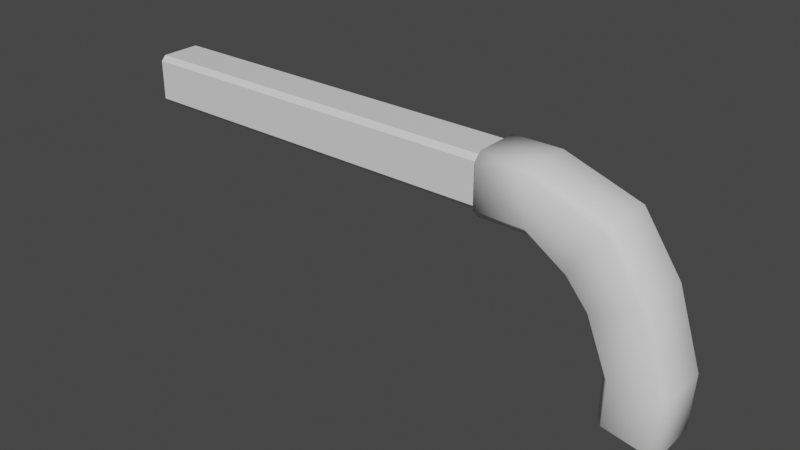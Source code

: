 # Source: gun1.blend  (saved by Blender 3.4.6; exported with 4.5.12 LTS)
import bpy
from mathutils import Matrix  # noqa: F401  (used for matrix-valued properties, if any)

bpy.ops.wm.read_factory_settings(use_empty=True)
scene = bpy.context.scene
scene.name = 'Scene'

# ---- collections
col_collection = bpy.data.collections.new('Collection'); scene.collection.children.link(col_collection)

# ---- materials (node trees are filled in below, after node groups)
mat_material = bpy.data.materials.new('Material')
mat_material.alpha_threshold = 0.0
mat_material.use_transparent_shadow = False
mat_material.roughness = 0.5
mat_material.line_color = (0.0, 0.0, 0.0, 1.0)

# ---- material node trees
mat_material.use_nodes = True; mat_material.node_tree.nodes.clear()
_N = mat_material.node_tree.nodes; _L = mat_material.node_tree.links
n0 = _N.new('ShaderNodeOutputMaterial'); n0.name = 'Material Output'; n0.location = (300, 300)
n1 = _N.new('ShaderNodeBsdfPrincipled'); n1.name = 'Principled BSDF'; n1.location = (10, 300)
n1.distribution = 'GGX'
n1.subsurface_method = 'RANDOM_WALK_SKIN'
n1.inputs[3].default_value = 1.45
n1.inputs[27].default_value = (0.0, 0.0, 0.0, 1.0)
n1.inputs[28].default_value = 1.0
_L.new(n1.outputs[0], n0.inputs[0])
n0.is_active_output = True

# ---- world
world_world = bpy.data.worlds.new('World'); scene.world = world_world
world_world.use_nodes = True; world_world.node_tree.nodes.clear()
_N = world_world.node_tree.nodes; _L = world_world.node_tree.links
n0 = _N.new('ShaderNodeOutputWorld'); n0.name = 'World Output'; n0.location = (300, 300)
n1 = _N.new('ShaderNodeBackground'); n1.name = 'Background'; n1.location = (10, 300)
n1.inputs[0].default_value = (0.05088, 0.05088, 0.05088, 1.0)
_L.new(n1.outputs[0], n0.inputs[0])
n0.is_active_output = True
world_world.color = (0.05088, 0.05088, 0.05088)
world_world.use_sun_shadow = False
world_world.sun_shadow_jitter_overblur = 0.0

# ---- meshes
me_cube = bpy.data.meshes.new('Cube')
me_cube.from_pydata([(1.0, 1.0, 0.8), (1.0, 0.8, 1.0), (1.0, 0.8, -1.0), (1.0, 1.0, -0.8), (1.0, -0.8, 1.0), (1.0, -1.0, 0.8), (1.0, -1.0, -0.8), (1.0, -0.8, -1.0), (-1.0, 0.8, 1.0), (-1.0, 1.0, 0.8), (-1.0, 1.0, -0.8), (-1.0, 0.8, -1.0), (-1.0, -1.0, 0.8), (-1.0, -0.8, 1.0), (-1.0, -0.8, -1.0), (-1.0, -1.0, -0.8)], [], [(11, 2, 7, 14), (14, 15, 12, 13, 8, 9, 10, 11), (6, 5, 12, 15), (1, 8, 13, 4), (2, 3, 0, 1, 4, 5, 6, 7), (2, 11, 10, 3), (4, 13, 12, 5), (14, 7, 6, 15), (8, 1, 0, 9), (10, 9, 0, 3)])
_uv = me_cube.uv_layers.new(name='UVMap')
_uv.uv.foreach_set('vector', [0.125, 0.525, 0.375, 0.525, 0.375, 0.725, 0.125, 0.725, 0.375, 0.025, 0.4, 0.0, 0.6, 0.0, 0.625, 0.025, 0.625, 0.225, 0.6, 0.25, 0.4, 0.25, 0.375, 0.225, 0.4, 0.75, 0.6, 0.75, 0.6, 1.0, 0.4, 1.0, 0.625, 0.525, 0.875, 0.525, 0.875, 0.725, 0.625, 0.725, 0.375, 0.525, 0.4, 0.5, 0.6, 0.5, 0.625, 0.525, 0.625, 0.725, 0.6, 0.75, 0.4, 0.75, 0.375, 0.725, 0.375, 0.525, 0.125, 0.525, 0.125, 0.5, 0.375, 0.5, 0.625, 0.75, 0.625, 1.0, 0.6, 1.0, 0.6, 0.75, 0.125, 0.725, 0.375, 0.725, 0.375, 0.75, 0.125, 0.75, 0.625, 0.25, 0.625, 0.5, 0.6, 0.5, 0.6, 0.25, 0.4, 0.25, 0.6, 0.25, 0.6, 0.5, 0.4, 0.5])
me_cube.materials.append(mat_material)
me_cube.use_mirror_vertex_groups = False
me_cube.update()
me_cube_001 = bpy.data.meshes.new('Cube.001')
me_cube_001.from_pydata([(-1.0, -1.0, -0.7154), (-1.0, -0.75, -1.0), (-1.0, -0.75, 1.0), (-1.0, -1.0, 0.7356), (-1.0, 0.75, -1.0), (-1.0, 1.0, -0.7154), (-1.0, 1.0, 0.7356), (-1.0, 0.75, 1.0), (0.2527, -0.75, -1.828), (0.3856, -1.0, -1.628), (1.409, -1.0, -0.08735), (1.553, -0.75, 0.1293), (0.3856, 1.0, -1.628), (0.2527, 0.75, -1.828), (1.553, 0.75, 0.1293), (1.409, 1.0, -0.08735), (2.818, 0.75, -1.729), (2.597, 1.0, -1.834), (1.133, 1.0, -2.531), (0.9176, 0.75, -2.633), (0.9176, -0.75, -2.633), (1.133, -1.0, -2.531), (2.597, -1.0, -1.834), (2.818, -0.75, -1.729), (3.637, 0.75, -4.234), (3.386, 1.0, -4.25), (1.862, 1.0, -4.342), (1.611, 0.75, -4.357), (1.611, -0.75, -4.357), (1.862, -1.0, -4.342), (3.386, -1.0, -4.25), (3.637, -0.75, -4.234), (3.281, 1.0, -6.093), (3.528, 0.75, -6.14), (3.268, 0.75, -6.345), (1.821, 1.0, -5.827), (1.811, 0.75, -6.079), (1.572, 0.75, -5.784), (1.572, -0.75, -5.784), (1.811, -0.75, -6.079), (1.821, -1.0, -5.827), (3.528, -0.75, -6.14), (3.281, -1.0, -6.093), (3.268, -0.75, -6.345), (-2.667, 1.0, -0.7168), (-2.667, 0.75, -1.0), (-2.667, -0.75, -1.0), (-2.667, -1.0, -0.7168), (-2.667, -1.0, 0.7361), (-2.667, -0.75, 1.0), (-2.667, 0.75, 1.0), (-2.667, 1.0, 0.7361)], [], [(6, 5, 44, 51), (8, 13, 19, 20), (12, 15, 17, 18), (14, 7, 2, 11), (0, 3, 48, 47), (2, 7, 50, 49), (22, 21, 29, 30), (18, 17, 25, 26), (14, 11, 23, 16), (10, 9, 21, 22), (28, 27, 37, 38), (20, 19, 27, 28), (16, 23, 31, 24), (26, 25, 32, 35), (46, 47, 48, 49, 50, 51, 44, 45), (24, 31, 41, 33), (36, 34, 43, 39), (30, 29, 40, 42), (4, 13, 8, 1), (5, 6, 15, 12), (9, 10, 3, 0), (32, 33, 34), (35, 36, 37), (38, 39, 40), (41, 42, 43), (13, 4, 5, 12), (7, 14, 15, 6), (1, 8, 9, 0), (11, 2, 3, 10), (10, 22, 23, 11), (17, 15, 14, 16), (19, 13, 12, 18), (8, 20, 21, 9), (18, 26, 27, 19), (29, 21, 20, 28), (22, 30, 31, 23), (25, 17, 16, 24), (34, 36, 35, 32), (38, 37, 36, 39), (33, 41, 43, 34), (42, 40, 39, 43), (30, 42, 41, 31), (32, 25, 24, 33), (37, 27, 26, 35), (28, 38, 40, 29), (6, 51, 50, 7), (48, 3, 2, 49), (0, 47, 46, 1), (44, 5, 4, 45), (4, 1, 46, 45)])
me_cube_001.polygons.foreach_set('use_smooth', [True] * 50)
_uv = me_cube_001.uv_layers.new(name='UVMap')
_uv.uv.foreach_set('vector', [0.5919, 0.25, 0.4106, 0.25, 0.4104, 0.25, 0.592, 0.25, 0.375, 0.7188, 0.375, 0.5312, 0.375, 0.5312, 0.375, 0.7188, 0.4005, 0.5, 0.5973, 0.5, 0.5959, 0.5, 0.4034, 0.5, 0.625, 0.5312, 0.875, 0.5312, 0.875, 0.7188, 0.625, 0.7188, 0.4106, 1.0, 0.5919, 1.0, 0.592, 1.0, 0.4104, 1.0, 0.875, 0.7188, 0.875, 0.5312, 0.875, 0.5312, 0.875, 0.7188, 0.5959, 0.75, 0.4034, 0.75, 0.406, 0.75, 0.5941, 0.75, 0.4034, 0.5, 0.5959, 0.5, 0.5941, 0.5, 0.406, 0.5, 0.625, 0.5312, 0.625, 0.7188, 0.625, 0.7188, 0.625, 0.5312, 0.5973, 0.75, 0.4005, 0.75, 0.4034, 0.75, 0.5959, 0.75, 0.375, 0.7188, 0.375, 0.5312, 0.375, 0.5312, 0.375, 0.7188, 0.375, 0.7188, 0.375, 0.5312, 0.375, 0.5312, 0.375, 0.7188, 0.625, 0.5312, 0.625, 0.7188, 0.625, 0.7188, 0.625, 0.5312, 0.406, 0.5, 0.5941, 0.5, 0.5934, 0.5, 0.4067, 0.5, 0.375, 0.03125, 0.4104, 0.0, 0.592, 0.0, 0.625, 0.03125, 0.625, 0.2188, 0.592, 0.25, 0.4104, 0.25, 0.375, 0.2188, 0.625, 0.5312, 0.625, 0.7188, 0.625, 0.7188, 0.625, 0.5312, 0.4065, 0.5312, 0.5935, 0.5312, 0.5935, 0.7188, 0.4065, 0.7188, 0.5941, 0.75, 0.406, 0.75, 0.4067, 0.75, 0.5934, 0.75, 0.125, 0.5312, 0.375, 0.5312, 0.375, 0.7188, 0.125, 0.7188, 0.4106, 0.25, 0.5919, 0.25, 0.5973, 0.5, 0.4005, 0.5, 0.4005, 0.75, 0.5973, 0.75, 0.5919, 1.0, 0.4106, 1.0, 0.5934, 0.5, 0.625, 0.5312, 0.5935, 0.5312, 0.4067, 0.5, 0.4065, 0.5312, 0.375, 0.5312, 0.375, 0.7188, 0.4065, 0.7188, 0.4067, 0.75, 0.625, 0.7188, 0.5934, 0.75, 0.5935, 0.7188, 0.375, 0.5312, 0.125, 0.5312, 0.125, 0.5, 0.375, 0.5, 0.625, 0.25, 0.625, 0.5, 0.5973, 0.5, 0.5919, 0.25, 0.125, 0.7188, 0.375, 0.7188, 0.375, 0.75, 0.125, 0.75, 0.625, 0.75, 0.625, 1.0, 0.5919, 1.0, 0.5973, 0.75, 0.5973, 0.75, 0.5959, 0.75, 0.625, 0.7188, 0.625, 0.7188, 0.5959, 0.5, 0.5973, 0.5, 0.625, 0.5312, 0.625, 0.5312, 0.375, 0.5312, 0.375, 0.5312, 0.4005, 0.5, 0.4034, 0.5, 0.375, 0.7188, 0.375, 0.7188, 0.4034, 0.75, 0.4005, 0.75, 0.4034, 0.5, 0.406, 0.5, 0.375, 0.5312, 0.375, 0.5312, 0.406, 0.75, 0.4034, 0.75, 0.375, 0.7188, 0.375, 0.7188, 0.5959, 0.75, 0.5941, 0.75, 0.625, 0.7188, 0.625, 0.7188, 0.5941, 0.5, 0.5959, 0.5, 0.625, 0.5312, 0.625, 0.5312, 0.5935, 0.5312, 0.4065, 0.5312, 0.4067, 0.5, 0.5934, 0.5, 0.375, 0.7188, 0.375, 0.5312, 0.4065, 0.5312, 0.4065, 0.7188, 0.625, 0.5312, 0.625, 0.7188, 0.5935, 0.7188, 0.5935, 0.5312, 0.5934, 0.75, 0.4067, 0.75, 0.4065, 0.7188, 0.5935, 0.7188, 0.5941, 0.75, 0.5934, 0.75, 0.625, 0.7188, 0.625, 0.7188, 0.5934, 0.5, 0.5941, 0.5, 0.625, 0.5312, 0.625, 0.5312, 0.375, 0.5312, 0.375, 0.5312, 0.406, 0.5, 0.4067, 0.5, 0.375, 0.7188, 0.375, 0.7188, 0.4067, 0.75, 0.406, 0.75, 0.5919, 0.25, 0.592, 0.25, 0.625, 0.25, 0.625, 0.25, 0.592, 1.0, 0.5919, 1.0, 0.625, 1.0, 0.625, 1.0, 0.125, 0.75, 0.125, 0.75, 0.125, 0.7188, 0.125, 0.7188, 0.125, 0.5, 0.125, 0.5, 0.125, 0.5312, 0.125, 0.5312, 0.125, 0.5312, 0.125, 0.7188, 0.125, 0.7188, 0.125, 0.5312])
me_cube_001.update()

# ---- objects
ob_barrell = bpy.data.objects.new('barrell', me_cube)
ob_handle = bpy.data.objects.new('handle', me_cube_001)

# ---- transforms, parenting, visibility, modifiers, constraints
ob_barrell.location = (-8.0, 0.0, 0.0)
ob_barrell.scale = (8.0, 1.0, 1.0)
ob_barrell.lock_rotations_4d = False
ob_barrell.empty_display_type = 'ARROWS'
ob_barrell.lineart.crease_threshold = 0.0
ob_handle.location = (3.0, 0.0, 0.0)
ob_handle.scale = (1.2, 1.2, 1.2)

# ---- collection membership
col_collection.objects.link(ob_barrell)
col_collection.objects.link(ob_handle)

# ---- scene / render settings (as saved in the file)
scene.frame_start = 1; scene.frame_end = 250; scene.frame_set(1)
scene.render.engine = 'BLENDER_EEVEE_NEXT'
scene.cycles.sampling_pattern = 'TABULATED_SOBOL'
scene.cycles.use_light_tree = False
scene.view_settings.view_transform = 'Filmic'
bpy.context.view_layer.update()

# ---- added for rendering (the .blend has no active camera and no usable light): camera, sun
cam_auto = bpy.data.cameras.new('AutoCamera')
cam_auto.lens = 50.0
cam_auto.sensor_width = 36.0
cam_auto.clip_end = 1000.0
ob_auto_camera = bpy.data.objects.new('AutoCamera', cam_auto)
scene.collection.objects.link(ob_auto_camera)
ob_auto_camera.location = (18.8927, -27.8528, 15.3615)
ob_auto_camera.rotation_euler = (1.09748, -7.21219e-08, 0.694738)
scene.camera = ob_auto_camera
light_auto_sun = bpy.data.lights.new('AutoSun', 'SUN')
light_auto_sun.energy = 3.0
light_auto_sun.angle = 0.0523599
ob_auto_sun = bpy.data.objects.new('AutoSun', light_auto_sun)
scene.collection.objects.link(ob_auto_sun)
ob_auto_sun.rotation_euler = (0.872665, 0.174533, 0.523599)
bpy.context.view_layer.update()
